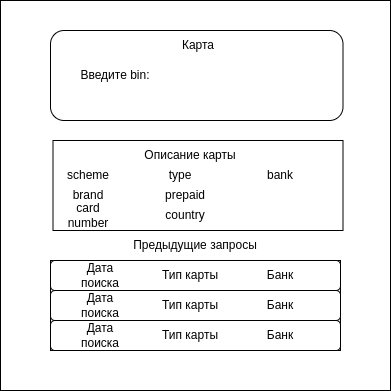

The diagram above was exported from draw.io. Its source (the exported page's mxGraphModel, read from the mxfile embedded in the PNG):
<mxGraphModel dx="1434" dy="843" grid="1" gridSize="10" guides="1" tooltips="1" connect="1" arrows="1" fold="1" page="1" pageScale="1" pageWidth="850" pageHeight="1100" math="0" shadow="0">
  <root>
    <mxCell id="0" />
    <mxCell id="1" parent="0" />
    <mxCell id="R3tgpp-P8c_noxSRgxL_-1" value="" style="whiteSpace=wrap;html=1;aspect=fixed;" vertex="1" parent="1">
      <mxGeometry x="210" y="220" width="390" height="390" as="geometry" />
    </mxCell>
    <mxCell id="R3tgpp-P8c_noxSRgxL_-2" value="" style="rounded=1;whiteSpace=wrap;html=1;" vertex="1" parent="1">
      <mxGeometry x="260" y="250" width="292.5" height="90" as="geometry" />
    </mxCell>
    <mxCell id="R3tgpp-P8c_noxSRgxL_-3" value="" style="rounded=0;whiteSpace=wrap;html=1;" vertex="1" parent="1">
      <mxGeometry x="260" y="480" width="290" height="90" as="geometry" />
    </mxCell>
    <mxCell id="R3tgpp-P8c_noxSRgxL_-4" value="" style="rounded=0;whiteSpace=wrap;html=1;" vertex="1" parent="1">
      <mxGeometry x="262.5" y="360" width="290" height="90" as="geometry" />
    </mxCell>
    <mxCell id="R3tgpp-P8c_noxSRgxL_-6" value="Предыдущие запросы" style="text;html=1;strokeColor=none;fillColor=none;align=center;verticalAlign=middle;whiteSpace=wrap;rounded=0;" vertex="1" parent="1">
      <mxGeometry x="325" y="450" width="160" height="30" as="geometry" />
    </mxCell>
    <mxCell id="R3tgpp-P8c_noxSRgxL_-7" value="" style="rounded=1;whiteSpace=wrap;html=1;" vertex="1" parent="1">
      <mxGeometry x="260" y="480" width="290" height="30" as="geometry" />
    </mxCell>
    <mxCell id="R3tgpp-P8c_noxSRgxL_-10" value="" style="rounded=1;whiteSpace=wrap;html=1;" vertex="1" parent="1">
      <mxGeometry x="260" y="510" width="290" height="30" as="geometry" />
    </mxCell>
    <mxCell id="R3tgpp-P8c_noxSRgxL_-11" value="" style="rounded=1;whiteSpace=wrap;html=1;" vertex="1" parent="1">
      <mxGeometry x="260" y="540" width="290" height="30" as="geometry" />
    </mxCell>
    <mxCell id="R3tgpp-P8c_noxSRgxL_-12" value="Карта" style="text;html=1;strokeColor=none;fillColor=none;align=center;verticalAlign=middle;whiteSpace=wrap;rounded=0;" vertex="1" parent="1">
      <mxGeometry x="327.5" y="250" width="160" height="30" as="geometry" />
    </mxCell>
    <mxCell id="R3tgpp-P8c_noxSRgxL_-13" value="Введите bin:" style="text;html=1;strokeColor=none;fillColor=none;align=center;verticalAlign=middle;whiteSpace=wrap;rounded=0;" vertex="1" parent="1">
      <mxGeometry x="280" y="280" width="90" height="30" as="geometry" />
    </mxCell>
    <mxCell id="R3tgpp-P8c_noxSRgxL_-14" value="Описание карты" style="text;html=1;strokeColor=none;fillColor=none;align=center;verticalAlign=middle;whiteSpace=wrap;rounded=0;" vertex="1" parent="1">
      <mxGeometry x="320" y="360" width="160" height="30" as="geometry" />
    </mxCell>
    <mxCell id="R3tgpp-P8c_noxSRgxL_-15" value="Дата поиска" style="text;html=1;strokeColor=none;fillColor=none;align=center;verticalAlign=middle;whiteSpace=wrap;rounded=0;" vertex="1" parent="1">
      <mxGeometry x="280" y="480" width="60" height="30" as="geometry" />
    </mxCell>
    <mxCell id="R3tgpp-P8c_noxSRgxL_-16" value="Тип карты" style="text;html=1;strokeColor=none;fillColor=none;align=center;verticalAlign=middle;whiteSpace=wrap;rounded=0;" vertex="1" parent="1">
      <mxGeometry x="370" y="480" width="60" height="30" as="geometry" />
    </mxCell>
    <mxCell id="R3tgpp-P8c_noxSRgxL_-17" value="Банк" style="text;html=1;strokeColor=none;fillColor=none;align=center;verticalAlign=middle;whiteSpace=wrap;rounded=0;" vertex="1" parent="1">
      <mxGeometry x="460" y="480" width="60" height="30" as="geometry" />
    </mxCell>
    <mxCell id="R3tgpp-P8c_noxSRgxL_-18" value="Дата поиска" style="text;html=1;strokeColor=none;fillColor=none;align=center;verticalAlign=middle;whiteSpace=wrap;rounded=0;" vertex="1" parent="1">
      <mxGeometry x="280" y="510" width="60" height="30" as="geometry" />
    </mxCell>
    <mxCell id="R3tgpp-P8c_noxSRgxL_-19" value="Тип карты" style="text;html=1;strokeColor=none;fillColor=none;align=center;verticalAlign=middle;whiteSpace=wrap;rounded=0;" vertex="1" parent="1">
      <mxGeometry x="370" y="510" width="60" height="30" as="geometry" />
    </mxCell>
    <mxCell id="R3tgpp-P8c_noxSRgxL_-20" value="Банк" style="text;html=1;strokeColor=none;fillColor=none;align=center;verticalAlign=middle;whiteSpace=wrap;rounded=0;" vertex="1" parent="1">
      <mxGeometry x="460" y="510" width="60" height="30" as="geometry" />
    </mxCell>
    <mxCell id="R3tgpp-P8c_noxSRgxL_-21" value="Банк" style="text;html=1;strokeColor=none;fillColor=none;align=center;verticalAlign=middle;whiteSpace=wrap;rounded=0;" vertex="1" parent="1">
      <mxGeometry x="460" y="540" width="60" height="30" as="geometry" />
    </mxCell>
    <mxCell id="R3tgpp-P8c_noxSRgxL_-22" value="Тип карты" style="text;html=1;strokeColor=none;fillColor=none;align=center;verticalAlign=middle;whiteSpace=wrap;rounded=0;" vertex="1" parent="1">
      <mxGeometry x="370" y="540" width="60" height="30" as="geometry" />
    </mxCell>
    <mxCell id="R3tgpp-P8c_noxSRgxL_-24" value="Дата поиска" style="text;html=1;strokeColor=none;fillColor=none;align=center;verticalAlign=middle;whiteSpace=wrap;rounded=0;" vertex="1" parent="1">
      <mxGeometry x="280" y="540" width="60" height="30" as="geometry" />
    </mxCell>
    <mxCell id="R3tgpp-P8c_noxSRgxL_-25" value="scheme" style="text;html=1;strokeColor=none;fillColor=none;align=center;verticalAlign=middle;whiteSpace=wrap;rounded=0;" vertex="1" parent="1">
      <mxGeometry x="267.5" y="380" width="60" height="30" as="geometry" />
    </mxCell>
    <mxCell id="R3tgpp-P8c_noxSRgxL_-26" value="type" style="text;html=1;strokeColor=none;fillColor=none;align=center;verticalAlign=middle;whiteSpace=wrap;rounded=0;" vertex="1" parent="1">
      <mxGeometry x="360" y="380" width="60" height="30" as="geometry" />
    </mxCell>
    <mxCell id="R3tgpp-P8c_noxSRgxL_-27" value="bank" style="text;html=1;strokeColor=none;fillColor=none;align=center;verticalAlign=middle;whiteSpace=wrap;rounded=0;" vertex="1" parent="1">
      <mxGeometry x="460" y="380" width="60" height="30" as="geometry" />
    </mxCell>
    <mxCell id="R3tgpp-P8c_noxSRgxL_-28" value="brand" style="text;html=1;strokeColor=none;fillColor=none;align=center;verticalAlign=middle;whiteSpace=wrap;rounded=0;" vertex="1" parent="1">
      <mxGeometry x="267.5" y="400" width="60" height="30" as="geometry" />
    </mxCell>
    <mxCell id="R3tgpp-P8c_noxSRgxL_-29" value="prepaid" style="text;html=1;strokeColor=none;fillColor=none;align=center;verticalAlign=middle;whiteSpace=wrap;rounded=0;" vertex="1" parent="1">
      <mxGeometry x="365" y="400" width="60" height="30" as="geometry" />
    </mxCell>
    <mxCell id="R3tgpp-P8c_noxSRgxL_-30" value="country" style="text;html=1;strokeColor=none;fillColor=none;align=center;verticalAlign=middle;whiteSpace=wrap;rounded=0;" vertex="1" parent="1">
      <mxGeometry x="365" y="420" width="60" height="30" as="geometry" />
    </mxCell>
    <mxCell id="R3tgpp-P8c_noxSRgxL_-31" value="card number" style="text;html=1;strokeColor=none;fillColor=none;align=center;verticalAlign=middle;whiteSpace=wrap;rounded=0;" vertex="1" parent="1">
      <mxGeometry x="267.5" y="420" width="60" height="30" as="geometry" />
    </mxCell>
  </root>
</mxGraphModel>